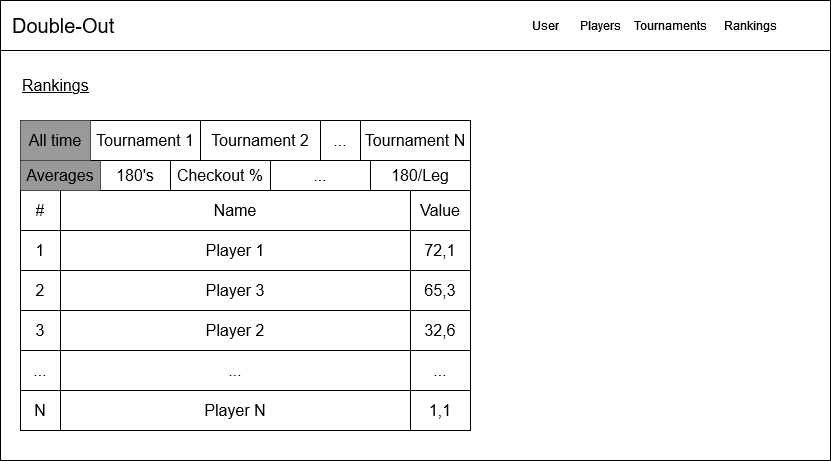

The diagram above was exported from draw.io. Its source (the exported page's mxGraphModel, read from the mxfile embedded in the PNG):
<mxGraphModel dx="1434" dy="698" grid="1" gridSize="10" guides="1" tooltips="1" connect="1" arrows="1" fold="1" page="1" pageScale="1" pageWidth="827" pageHeight="1169" math="0" shadow="0">
  <root>
    <mxCell id="0" />
    <mxCell id="1" parent="0" />
    <mxCell id="iVQtgZpi4ZerQL-JSBPL-2" value="" style="rounded=0;whiteSpace=wrap;html=1;" parent="1" vertex="1">
      <mxGeometry x="60" y="50" width="830" height="460" as="geometry" />
    </mxCell>
    <mxCell id="iVQtgZpi4ZerQL-JSBPL-3" value="" style="rounded=0;whiteSpace=wrap;html=1;" parent="1" vertex="1">
      <mxGeometry x="60" y="50" width="830" height="50" as="geometry" />
    </mxCell>
    <mxCell id="iVQtgZpi4ZerQL-JSBPL-4" value="Players" style="rounded=0;whiteSpace=wrap;html=1;strokeColor=none;" parent="1" vertex="1">
      <mxGeometry x="620" y="60" width="80" height="30" as="geometry" />
    </mxCell>
    <mxCell id="iVQtgZpi4ZerQL-JSBPL-5" value="Tournaments" style="rounded=0;whiteSpace=wrap;html=1;strokeColor=none;" parent="1" vertex="1">
      <mxGeometry x="690" y="60" width="80" height="30" as="geometry" />
    </mxCell>
    <mxCell id="iVQtgZpi4ZerQL-JSBPL-6" value="User" style="rounded=0;whiteSpace=wrap;html=1;strokeColor=none;" parent="1" vertex="1">
      <mxGeometry x="590" y="60" width="30" height="30" as="geometry" />
    </mxCell>
    <mxCell id="iVQtgZpi4ZerQL-JSBPL-7" value="Rankings" style="rounded=0;whiteSpace=wrap;html=1;strokeColor=none;" parent="1" vertex="1">
      <mxGeometry x="770" y="60" width="80" height="30" as="geometry" />
    </mxCell>
    <mxCell id="iVQtgZpi4ZerQL-JSBPL-8" value="&lt;div style=&quot;font-size: 16px;&quot; align=&quot;left&quot;&gt;&lt;font style=&quot;font-size: 20px;&quot;&gt;Double-Out&lt;/font&gt;&lt;/div&gt;" style="text;html=1;strokeColor=none;fillColor=none;align=left;verticalAlign=middle;whiteSpace=wrap;rounded=0;" parent="1" vertex="1">
      <mxGeometry x="70" y="60" width="220" height="30" as="geometry" />
    </mxCell>
    <mxCell id="sw4am-WEqYycMzfgGodI-2" value="&lt;div style=&quot;font-size: 13px;&quot; align=&quot;left&quot;&gt;&lt;u&gt;&lt;font style=&quot;font-size: 16px;&quot;&gt;Rankings&lt;br&gt;&lt;/font&gt;&lt;/u&gt;&lt;/div&gt;" style="text;html=1;align=left;verticalAlign=middle;whiteSpace=wrap;rounded=0;" parent="1" vertex="1">
      <mxGeometry x="80" y="120" width="170" height="30" as="geometry" />
    </mxCell>
    <mxCell id="E07tE8saXNH6Gfbvtg9e-106" value="" style="shape=table;startSize=0;container=1;collapsible=0;childLayout=tableLayout;fontSize=16;" vertex="1" parent="1">
      <mxGeometry x="80" y="240" width="450" height="240" as="geometry" />
    </mxCell>
    <mxCell id="E07tE8saXNH6Gfbvtg9e-107" value="" style="shape=tableRow;horizontal=0;startSize=0;swimlaneHead=0;swimlaneBody=0;strokeColor=inherit;top=0;left=0;bottom=0;right=0;collapsible=0;dropTarget=0;fillColor=none;points=[[0,0.5],[1,0.5]];portConstraint=eastwest;fontSize=16;" vertex="1" parent="E07tE8saXNH6Gfbvtg9e-106">
      <mxGeometry width="450" height="40" as="geometry" />
    </mxCell>
    <mxCell id="E07tE8saXNH6Gfbvtg9e-108" value="#" style="shape=partialRectangle;html=1;whiteSpace=wrap;connectable=0;strokeColor=inherit;overflow=hidden;fillColor=none;top=0;left=0;bottom=0;right=0;pointerEvents=1;fontSize=16;" vertex="1" parent="E07tE8saXNH6Gfbvtg9e-107">
      <mxGeometry width="40" height="40" as="geometry">
        <mxRectangle width="40" height="40" as="alternateBounds" />
      </mxGeometry>
    </mxCell>
    <mxCell id="E07tE8saXNH6Gfbvtg9e-109" value="Name" style="shape=partialRectangle;html=1;whiteSpace=wrap;connectable=0;strokeColor=inherit;overflow=hidden;fillColor=none;top=0;left=0;bottom=0;right=0;pointerEvents=1;fontSize=16;" vertex="1" parent="E07tE8saXNH6Gfbvtg9e-107">
      <mxGeometry x="40" width="350" height="40" as="geometry">
        <mxRectangle width="350" height="40" as="alternateBounds" />
      </mxGeometry>
    </mxCell>
    <mxCell id="E07tE8saXNH6Gfbvtg9e-110" value="Value" style="shape=partialRectangle;html=1;whiteSpace=wrap;connectable=0;strokeColor=inherit;overflow=hidden;fillColor=none;top=0;left=0;bottom=0;right=0;pointerEvents=1;fontSize=16;" vertex="1" parent="E07tE8saXNH6Gfbvtg9e-107">
      <mxGeometry x="390" width="60" height="40" as="geometry">
        <mxRectangle width="60" height="40" as="alternateBounds" />
      </mxGeometry>
    </mxCell>
    <mxCell id="E07tE8saXNH6Gfbvtg9e-111" value="" style="shape=tableRow;horizontal=0;startSize=0;swimlaneHead=0;swimlaneBody=0;strokeColor=inherit;top=0;left=0;bottom=0;right=0;collapsible=0;dropTarget=0;fillColor=none;points=[[0,0.5],[1,0.5]];portConstraint=eastwest;fontSize=16;" vertex="1" parent="E07tE8saXNH6Gfbvtg9e-106">
      <mxGeometry y="40" width="450" height="40" as="geometry" />
    </mxCell>
    <mxCell id="E07tE8saXNH6Gfbvtg9e-112" value="1" style="shape=partialRectangle;html=1;whiteSpace=wrap;connectable=0;strokeColor=inherit;overflow=hidden;fillColor=none;top=0;left=0;bottom=0;right=0;pointerEvents=1;fontSize=16;" vertex="1" parent="E07tE8saXNH6Gfbvtg9e-111">
      <mxGeometry width="40" height="40" as="geometry">
        <mxRectangle width="40" height="40" as="alternateBounds" />
      </mxGeometry>
    </mxCell>
    <mxCell id="E07tE8saXNH6Gfbvtg9e-113" value="Player 1" style="shape=partialRectangle;html=1;whiteSpace=wrap;connectable=0;strokeColor=inherit;overflow=hidden;fillColor=none;top=0;left=0;bottom=0;right=0;pointerEvents=1;fontSize=16;" vertex="1" parent="E07tE8saXNH6Gfbvtg9e-111">
      <mxGeometry x="40" width="350" height="40" as="geometry">
        <mxRectangle width="350" height="40" as="alternateBounds" />
      </mxGeometry>
    </mxCell>
    <mxCell id="E07tE8saXNH6Gfbvtg9e-114" value="72,1" style="shape=partialRectangle;html=1;whiteSpace=wrap;connectable=0;strokeColor=inherit;overflow=hidden;fillColor=none;top=0;left=0;bottom=0;right=0;pointerEvents=1;fontSize=16;" vertex="1" parent="E07tE8saXNH6Gfbvtg9e-111">
      <mxGeometry x="390" width="60" height="40" as="geometry">
        <mxRectangle width="60" height="40" as="alternateBounds" />
      </mxGeometry>
    </mxCell>
    <mxCell id="E07tE8saXNH6Gfbvtg9e-115" value="" style="shape=tableRow;horizontal=0;startSize=0;swimlaneHead=0;swimlaneBody=0;strokeColor=inherit;top=0;left=0;bottom=0;right=0;collapsible=0;dropTarget=0;fillColor=none;points=[[0,0.5],[1,0.5]];portConstraint=eastwest;fontSize=16;" vertex="1" parent="E07tE8saXNH6Gfbvtg9e-106">
      <mxGeometry y="80" width="450" height="40" as="geometry" />
    </mxCell>
    <mxCell id="E07tE8saXNH6Gfbvtg9e-116" value="2" style="shape=partialRectangle;html=1;whiteSpace=wrap;connectable=0;strokeColor=inherit;overflow=hidden;fillColor=none;top=0;left=0;bottom=0;right=0;pointerEvents=1;fontSize=16;" vertex="1" parent="E07tE8saXNH6Gfbvtg9e-115">
      <mxGeometry width="40" height="40" as="geometry">
        <mxRectangle width="40" height="40" as="alternateBounds" />
      </mxGeometry>
    </mxCell>
    <mxCell id="E07tE8saXNH6Gfbvtg9e-117" value="Player 3" style="shape=partialRectangle;html=1;whiteSpace=wrap;connectable=0;strokeColor=inherit;overflow=hidden;fillColor=none;top=0;left=0;bottom=0;right=0;pointerEvents=1;fontSize=16;" vertex="1" parent="E07tE8saXNH6Gfbvtg9e-115">
      <mxGeometry x="40" width="350" height="40" as="geometry">
        <mxRectangle width="350" height="40" as="alternateBounds" />
      </mxGeometry>
    </mxCell>
    <mxCell id="E07tE8saXNH6Gfbvtg9e-118" value="65,3" style="shape=partialRectangle;html=1;whiteSpace=wrap;connectable=0;strokeColor=inherit;overflow=hidden;fillColor=none;top=0;left=0;bottom=0;right=0;pointerEvents=1;fontSize=16;" vertex="1" parent="E07tE8saXNH6Gfbvtg9e-115">
      <mxGeometry x="390" width="60" height="40" as="geometry">
        <mxRectangle width="60" height="40" as="alternateBounds" />
      </mxGeometry>
    </mxCell>
    <mxCell id="E07tE8saXNH6Gfbvtg9e-119" style="shape=tableRow;horizontal=0;startSize=0;swimlaneHead=0;swimlaneBody=0;strokeColor=inherit;top=0;left=0;bottom=0;right=0;collapsible=0;dropTarget=0;fillColor=none;points=[[0,0.5],[1,0.5]];portConstraint=eastwest;fontSize=16;" vertex="1" parent="E07tE8saXNH6Gfbvtg9e-106">
      <mxGeometry y="120" width="450" height="40" as="geometry" />
    </mxCell>
    <mxCell id="E07tE8saXNH6Gfbvtg9e-120" value="3" style="shape=partialRectangle;html=1;whiteSpace=wrap;connectable=0;strokeColor=inherit;overflow=hidden;fillColor=none;top=0;left=0;bottom=0;right=0;pointerEvents=1;fontSize=16;" vertex="1" parent="E07tE8saXNH6Gfbvtg9e-119">
      <mxGeometry width="40" height="40" as="geometry">
        <mxRectangle width="40" height="40" as="alternateBounds" />
      </mxGeometry>
    </mxCell>
    <mxCell id="E07tE8saXNH6Gfbvtg9e-121" value="Player 2" style="shape=partialRectangle;html=1;whiteSpace=wrap;connectable=0;strokeColor=inherit;overflow=hidden;fillColor=none;top=0;left=0;bottom=0;right=0;pointerEvents=1;fontSize=16;" vertex="1" parent="E07tE8saXNH6Gfbvtg9e-119">
      <mxGeometry x="40" width="350" height="40" as="geometry">
        <mxRectangle width="350" height="40" as="alternateBounds" />
      </mxGeometry>
    </mxCell>
    <mxCell id="E07tE8saXNH6Gfbvtg9e-122" value="32,6" style="shape=partialRectangle;html=1;whiteSpace=wrap;connectable=0;strokeColor=inherit;overflow=hidden;fillColor=none;top=0;left=0;bottom=0;right=0;pointerEvents=1;fontSize=16;" vertex="1" parent="E07tE8saXNH6Gfbvtg9e-119">
      <mxGeometry x="390" width="60" height="40" as="geometry">
        <mxRectangle width="60" height="40" as="alternateBounds" />
      </mxGeometry>
    </mxCell>
    <mxCell id="E07tE8saXNH6Gfbvtg9e-123" style="shape=tableRow;horizontal=0;startSize=0;swimlaneHead=0;swimlaneBody=0;strokeColor=inherit;top=0;left=0;bottom=0;right=0;collapsible=0;dropTarget=0;fillColor=none;points=[[0,0.5],[1,0.5]];portConstraint=eastwest;fontSize=16;" vertex="1" parent="E07tE8saXNH6Gfbvtg9e-106">
      <mxGeometry y="160" width="450" height="40" as="geometry" />
    </mxCell>
    <mxCell id="E07tE8saXNH6Gfbvtg9e-124" value="..." style="shape=partialRectangle;html=1;whiteSpace=wrap;connectable=0;strokeColor=inherit;overflow=hidden;fillColor=none;top=0;left=0;bottom=0;right=0;pointerEvents=1;fontSize=16;" vertex="1" parent="E07tE8saXNH6Gfbvtg9e-123">
      <mxGeometry width="40" height="40" as="geometry">
        <mxRectangle width="40" height="40" as="alternateBounds" />
      </mxGeometry>
    </mxCell>
    <mxCell id="E07tE8saXNH6Gfbvtg9e-125" value="..." style="shape=partialRectangle;html=1;whiteSpace=wrap;connectable=0;strokeColor=inherit;overflow=hidden;fillColor=none;top=0;left=0;bottom=0;right=0;pointerEvents=1;fontSize=16;" vertex="1" parent="E07tE8saXNH6Gfbvtg9e-123">
      <mxGeometry x="40" width="350" height="40" as="geometry">
        <mxRectangle width="350" height="40" as="alternateBounds" />
      </mxGeometry>
    </mxCell>
    <mxCell id="E07tE8saXNH6Gfbvtg9e-126" value="..." style="shape=partialRectangle;html=1;whiteSpace=wrap;connectable=0;strokeColor=inherit;overflow=hidden;fillColor=none;top=0;left=0;bottom=0;right=0;pointerEvents=1;fontSize=16;" vertex="1" parent="E07tE8saXNH6Gfbvtg9e-123">
      <mxGeometry x="390" width="60" height="40" as="geometry">
        <mxRectangle width="60" height="40" as="alternateBounds" />
      </mxGeometry>
    </mxCell>
    <mxCell id="E07tE8saXNH6Gfbvtg9e-127" style="shape=tableRow;horizontal=0;startSize=0;swimlaneHead=0;swimlaneBody=0;strokeColor=inherit;top=0;left=0;bottom=0;right=0;collapsible=0;dropTarget=0;fillColor=none;points=[[0,0.5],[1,0.5]];portConstraint=eastwest;fontSize=16;" vertex="1" parent="E07tE8saXNH6Gfbvtg9e-106">
      <mxGeometry y="200" width="450" height="40" as="geometry" />
    </mxCell>
    <mxCell id="E07tE8saXNH6Gfbvtg9e-128" value="N" style="shape=partialRectangle;html=1;whiteSpace=wrap;connectable=0;strokeColor=inherit;overflow=hidden;fillColor=none;top=0;left=0;bottom=0;right=0;pointerEvents=1;fontSize=16;" vertex="1" parent="E07tE8saXNH6Gfbvtg9e-127">
      <mxGeometry width="40" height="40" as="geometry">
        <mxRectangle width="40" height="40" as="alternateBounds" />
      </mxGeometry>
    </mxCell>
    <mxCell id="E07tE8saXNH6Gfbvtg9e-129" value="Player N" style="shape=partialRectangle;html=1;whiteSpace=wrap;connectable=0;strokeColor=inherit;overflow=hidden;fillColor=none;top=0;left=0;bottom=0;right=0;pointerEvents=1;fontSize=16;" vertex="1" parent="E07tE8saXNH6Gfbvtg9e-127">
      <mxGeometry x="40" width="350" height="40" as="geometry">
        <mxRectangle width="350" height="40" as="alternateBounds" />
      </mxGeometry>
    </mxCell>
    <mxCell id="E07tE8saXNH6Gfbvtg9e-130" value="1,1" style="shape=partialRectangle;html=1;whiteSpace=wrap;connectable=0;strokeColor=inherit;overflow=hidden;fillColor=none;top=0;left=0;bottom=0;right=0;pointerEvents=1;fontSize=16;" vertex="1" parent="E07tE8saXNH6Gfbvtg9e-127">
      <mxGeometry x="390" width="60" height="40" as="geometry">
        <mxRectangle width="60" height="40" as="alternateBounds" />
      </mxGeometry>
    </mxCell>
    <mxCell id="E07tE8saXNH6Gfbvtg9e-131" value="" style="shape=table;startSize=0;container=1;collapsible=0;childLayout=tableLayout;fontSize=16;" vertex="1" parent="1">
      <mxGeometry x="80" y="210" width="450" height="30" as="geometry" />
    </mxCell>
    <mxCell id="E07tE8saXNH6Gfbvtg9e-132" value="" style="shape=tableRow;horizontal=0;startSize=0;swimlaneHead=0;swimlaneBody=0;strokeColor=inherit;top=0;left=0;bottom=0;right=0;collapsible=0;dropTarget=0;fillColor=none;points=[[0,0.5],[1,0.5]];portConstraint=eastwest;fontSize=16;" vertex="1" parent="E07tE8saXNH6Gfbvtg9e-131">
      <mxGeometry width="450" height="30" as="geometry" />
    </mxCell>
    <mxCell id="E07tE8saXNH6Gfbvtg9e-145" value="Averages" style="shape=partialRectangle;html=1;whiteSpace=wrap;connectable=0;strokeColor=inherit;overflow=hidden;fillColor=#999999;top=0;left=0;bottom=0;right=0;pointerEvents=1;fontSize=16;" vertex="1" parent="E07tE8saXNH6Gfbvtg9e-132">
      <mxGeometry width="80" height="30" as="geometry">
        <mxRectangle width="80" height="30" as="alternateBounds" />
      </mxGeometry>
    </mxCell>
    <mxCell id="E07tE8saXNH6Gfbvtg9e-144" value="180's" style="shape=partialRectangle;html=1;whiteSpace=wrap;connectable=0;strokeColor=inherit;overflow=hidden;fillColor=none;top=0;left=0;bottom=0;right=0;pointerEvents=1;fontSize=16;" vertex="1" parent="E07tE8saXNH6Gfbvtg9e-132">
      <mxGeometry x="80" width="70" height="30" as="geometry">
        <mxRectangle width="70" height="30" as="alternateBounds" />
      </mxGeometry>
    </mxCell>
    <mxCell id="E07tE8saXNH6Gfbvtg9e-133" value="Checkout %" style="shape=partialRectangle;html=1;whiteSpace=wrap;connectable=0;strokeColor=inherit;overflow=hidden;fillColor=none;top=0;left=0;bottom=0;right=0;pointerEvents=1;fontSize=16;" vertex="1" parent="E07tE8saXNH6Gfbvtg9e-132">
      <mxGeometry x="150" width="100" height="30" as="geometry">
        <mxRectangle width="100" height="30" as="alternateBounds" />
      </mxGeometry>
    </mxCell>
    <mxCell id="E07tE8saXNH6Gfbvtg9e-134" value="..." style="shape=partialRectangle;html=1;whiteSpace=wrap;connectable=0;strokeColor=inherit;overflow=hidden;fillColor=none;top=0;left=0;bottom=0;right=0;pointerEvents=1;fontSize=16;" vertex="1" parent="E07tE8saXNH6Gfbvtg9e-132">
      <mxGeometry x="250" width="100" height="30" as="geometry">
        <mxRectangle width="100" height="30" as="alternateBounds" />
      </mxGeometry>
    </mxCell>
    <mxCell id="E07tE8saXNH6Gfbvtg9e-135" value="180/Leg" style="shape=partialRectangle;html=1;whiteSpace=wrap;connectable=0;strokeColor=inherit;overflow=hidden;fillColor=none;top=0;left=0;bottom=0;right=0;pointerEvents=1;fontSize=16;" vertex="1" parent="E07tE8saXNH6Gfbvtg9e-132">
      <mxGeometry x="350" width="100" height="30" as="geometry">
        <mxRectangle width="100" height="30" as="alternateBounds" />
      </mxGeometry>
    </mxCell>
    <mxCell id="E07tE8saXNH6Gfbvtg9e-146" value="" style="shape=table;startSize=0;container=1;collapsible=0;childLayout=tableLayout;fontSize=16;" vertex="1" parent="1">
      <mxGeometry x="80" y="170" width="450" height="40" as="geometry" />
    </mxCell>
    <mxCell id="E07tE8saXNH6Gfbvtg9e-147" value="" style="shape=tableRow;horizontal=0;startSize=0;swimlaneHead=0;swimlaneBody=0;strokeColor=inherit;top=0;left=0;bottom=0;right=0;collapsible=0;dropTarget=0;fillColor=none;points=[[0,0.5],[1,0.5]];portConstraint=eastwest;fontSize=16;" vertex="1" parent="E07tE8saXNH6Gfbvtg9e-146">
      <mxGeometry width="450" height="40" as="geometry" />
    </mxCell>
    <mxCell id="E07tE8saXNH6Gfbvtg9e-148" value="All time" style="shape=partialRectangle;html=1;whiteSpace=wrap;connectable=0;strokeColor=inherit;overflow=hidden;fillColor=#999999;top=0;left=0;bottom=0;right=0;pointerEvents=1;fontSize=16;" vertex="1" parent="E07tE8saXNH6Gfbvtg9e-147">
      <mxGeometry width="70" height="40" as="geometry">
        <mxRectangle width="70" height="40" as="alternateBounds" />
      </mxGeometry>
    </mxCell>
    <mxCell id="E07tE8saXNH6Gfbvtg9e-149" value="Tournament 1" style="shape=partialRectangle;html=1;whiteSpace=wrap;connectable=0;strokeColor=inherit;overflow=hidden;fillColor=none;top=0;left=0;bottom=0;right=0;pointerEvents=1;fontSize=16;" vertex="1" parent="E07tE8saXNH6Gfbvtg9e-147">
      <mxGeometry x="70" width="110" height="40" as="geometry">
        <mxRectangle width="110" height="40" as="alternateBounds" />
      </mxGeometry>
    </mxCell>
    <mxCell id="E07tE8saXNH6Gfbvtg9e-150" value="Tournament 2" style="shape=partialRectangle;html=1;whiteSpace=wrap;connectable=0;strokeColor=inherit;overflow=hidden;fillColor=none;top=0;left=0;bottom=0;right=0;pointerEvents=1;fontSize=16;" vertex="1" parent="E07tE8saXNH6Gfbvtg9e-147">
      <mxGeometry x="180" width="120" height="40" as="geometry">
        <mxRectangle width="120" height="40" as="alternateBounds" />
      </mxGeometry>
    </mxCell>
    <mxCell id="E07tE8saXNH6Gfbvtg9e-151" value="..." style="shape=partialRectangle;html=1;whiteSpace=wrap;connectable=0;strokeColor=inherit;overflow=hidden;fillColor=none;top=0;left=0;bottom=0;right=0;pointerEvents=1;fontSize=16;" vertex="1" parent="E07tE8saXNH6Gfbvtg9e-147">
      <mxGeometry x="300" width="40" height="40" as="geometry">
        <mxRectangle width="40" height="40" as="alternateBounds" />
      </mxGeometry>
    </mxCell>
    <mxCell id="E07tE8saXNH6Gfbvtg9e-152" value="Tournament N" style="shape=partialRectangle;html=1;whiteSpace=wrap;connectable=0;strokeColor=inherit;overflow=hidden;fillColor=none;top=0;left=0;bottom=0;right=0;pointerEvents=1;fontSize=16;" vertex="1" parent="E07tE8saXNH6Gfbvtg9e-147">
      <mxGeometry x="340" width="110" height="40" as="geometry">
        <mxRectangle width="110" height="40" as="alternateBounds" />
      </mxGeometry>
    </mxCell>
  </root>
</mxGraphModel>